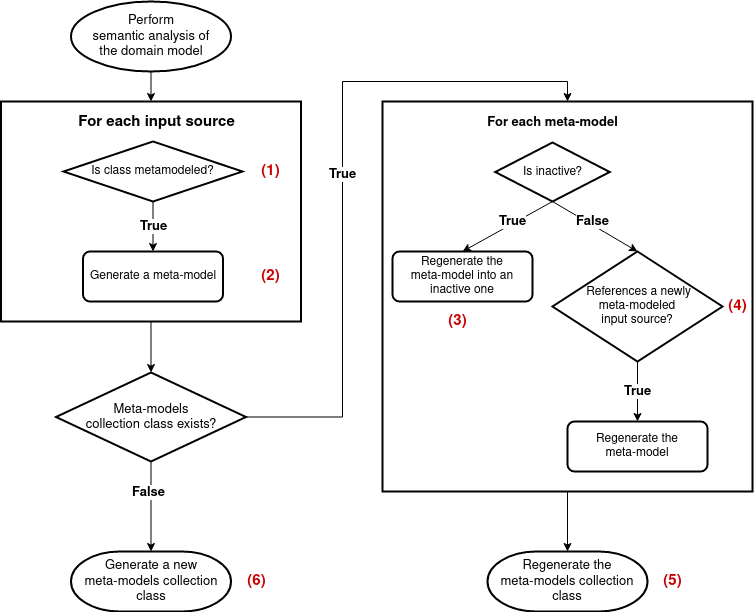

The diagram above was exported from draw.io. Its source (the exported page's mxGraphModel, read from the mxfile embedded in the PNG):
<mxGraphModel dx="1418" dy="733" grid="1" gridSize="10" guides="1" tooltips="1" connect="1" arrows="1" fold="1" page="1" pageScale="1" pageWidth="850" pageHeight="1100" background="#ffffff" math="0" shadow="0">
  <root>
    <mxCell id="0" />
    <mxCell id="1" parent="0" />
    <mxCell id="mhN459fpQRmQaRXVJ7eg-4" style="edgeStyle=orthogonalEdgeStyle;rounded=0;orthogonalLoop=1;jettySize=auto;html=1;exitX=0.5;exitY=1;exitDx=0;exitDy=0;entryX=0.5;entryY=0;entryDx=0;entryDy=0;entryPerimeter=0;" parent="1" source="hdNabcQ9-wxzFKDG0ik--14" target="hdNabcQ9-wxzFKDG0ik--47" edge="1">
      <mxGeometry relative="1" as="geometry" />
    </mxCell>
    <mxCell id="hdNabcQ9-wxzFKDG0ik--14" value="" style="rounded=0;whiteSpace=wrap;html=1;fontSize=13;strokeWidth=2;fillColor=default;" parent="1" vertex="1">
      <mxGeometry x="18.5" y="140" width="300" height="220" as="geometry" />
    </mxCell>
    <mxCell id="hdNabcQ9-wxzFKDG0ik--4" value="Generate a meta-model" style="rounded=1;whiteSpace=wrap;html=1;absoluteArcSize=1;arcSize=14;strokeWidth=2;" parent="1" vertex="1">
      <mxGeometry x="100.5" y="290" width="140" height="50" as="geometry" />
    </mxCell>
    <mxCell id="hdNabcQ9-wxzFKDG0ik--7" value="&lt;font style=&quot;font-size: 13px;&quot;&gt;&lt;b&gt;True&lt;/b&gt;&lt;/font&gt;" style="edgeStyle=orthogonalEdgeStyle;rounded=0;orthogonalLoop=1;jettySize=auto;html=1;exitX=0.5;exitY=1;exitDx=0;exitDy=0;exitPerimeter=0;entryX=0.5;entryY=0;entryDx=0;entryDy=0;" parent="1" source="hdNabcQ9-wxzFKDG0ik--5" target="hdNabcQ9-wxzFKDG0ik--4" edge="1">
      <mxGeometry relative="1" as="geometry" />
    </mxCell>
    <mxCell id="hdNabcQ9-wxzFKDG0ik--5" value="Is class metamodeled?" style="strokeWidth=2;html=1;shape=mxgraph.flowchart.decision;whiteSpace=wrap;fontSize=12;" parent="1" vertex="1">
      <mxGeometry x="81" y="180" width="179" height="60" as="geometry" />
    </mxCell>
    <mxCell id="hdNabcQ9-wxzFKDG0ik--28" style="edgeStyle=orthogonalEdgeStyle;rounded=0;orthogonalLoop=1;jettySize=auto;html=1;exitX=0.5;exitY=1;exitDx=0;exitDy=0;fontSize=11;fontColor=#4D4D4D;" parent="1" edge="1">
      <mxGeometry relative="1" as="geometry">
        <mxPoint x="177" y="358.9999999999998" as="sourcePoint" />
        <mxPoint x="177" y="358.9999999999998" as="targetPoint" />
      </mxGeometry>
    </mxCell>
    <mxCell id="hdNabcQ9-wxzFKDG0ik--59" style="edgeStyle=orthogonalEdgeStyle;rounded=0;orthogonalLoop=1;jettySize=auto;html=1;exitX=0.5;exitY=1;exitDx=0;exitDy=0;exitPerimeter=0;entryX=0.5;entryY=0;entryDx=0;entryDy=0;fontSize=13;fontColor=#000000;strokeColor=#000000;entryPerimeter=0;" parent="1" source="hdNabcQ9-wxzFKDG0ik--47" target="hdNabcQ9-wxzFKDG0ik--73" edge="1">
      <mxGeometry relative="1" as="geometry">
        <mxPoint x="710" y="130" as="targetPoint" />
      </mxGeometry>
    </mxCell>
    <mxCell id="hdNabcQ9-wxzFKDG0ik--60" value="&lt;b&gt;False&lt;/b&gt;" style="edgeLabel;html=1;align=center;verticalAlign=middle;resizable=0;points=[];fontSize=13;fontColor=#000000;" parent="hdNabcQ9-wxzFKDG0ik--59" vertex="1" connectable="0">
      <mxGeometry x="-0.3375" y="-2" relative="1" as="geometry">
        <mxPoint x="-1" as="offset" />
      </mxGeometry>
    </mxCell>
    <mxCell id="hdNabcQ9-wxzFKDG0ik--61" value="&lt;b&gt;True&lt;/b&gt;" style="edgeStyle=orthogonalEdgeStyle;rounded=0;orthogonalLoop=1;jettySize=auto;html=1;exitX=1;exitY=0.5;exitDx=0;exitDy=0;exitPerimeter=0;fontSize=13;fontColor=#000000;strokeColor=#000000;entryX=0.5;entryY=0;entryDx=0;entryDy=0;" parent="1" source="hdNabcQ9-wxzFKDG0ik--47" target="hdNabcQ9-wxzFKDG0ik--63" edge="1">
      <mxGeometry relative="1" as="geometry">
        <mxPoint x="590" y="100" as="targetPoint" />
        <Array as="points">
          <mxPoint x="360" y="456" />
          <mxPoint x="360" y="120" />
          <mxPoint x="585" y="120" />
        </Array>
      </mxGeometry>
    </mxCell>
    <mxCell id="hdNabcQ9-wxzFKDG0ik--47" value="&lt;div&gt;Meta-models &lt;br&gt;&lt;/div&gt;&lt;div&gt;collection class exists?&lt;/div&gt;" style="strokeWidth=2;html=1;shape=mxgraph.flowchart.decision;whiteSpace=wrap;labelBorderColor=none;fontSize=13;fontColor=#000000;fillColor=none;" parent="1" vertex="1">
      <mxGeometry x="73.5" y="411" width="190" height="89" as="geometry" />
    </mxCell>
    <mxCell id="hdNabcQ9-wxzFKDG0ik--52" value="&lt;font style=&quot;font-size: 15px;&quot;&gt;&lt;b&gt;For each input source&lt;/b&gt;&lt;br&gt;&lt;/font&gt;" style="text;html=1;align=center;verticalAlign=middle;resizable=0;points=[];autosize=1;strokeColor=none;fillColor=none;fontSize=13;fontColor=#000000;" parent="1" vertex="1">
      <mxGeometry x="88.5" y="151" width="170" height="20" as="geometry" />
    </mxCell>
    <mxCell id="hdNabcQ9-wxzFKDG0ik--68" style="edgeStyle=orthogonalEdgeStyle;rounded=0;orthogonalLoop=1;jettySize=auto;html=1;exitX=0.5;exitY=1;exitDx=0;exitDy=0;fontSize=13;fontColor=#000000;strokeColor=#000000;entryX=0.5;entryY=0;entryDx=0;entryDy=0;entryPerimeter=0;" parent="1" source="hdNabcQ9-wxzFKDG0ik--63" target="hdNabcQ9-wxzFKDG0ik--71" edge="1">
      <mxGeometry relative="1" as="geometry">
        <mxPoint x="540.4210526315792" y="481" as="targetPoint" />
      </mxGeometry>
    </mxCell>
    <mxCell id="hdNabcQ9-wxzFKDG0ik--63" value="" style="rounded=0;whiteSpace=wrap;html=1;fontSize=13;strokeWidth=2;fillColor=default;" parent="1" vertex="1">
      <mxGeometry x="400" y="140" width="370" height="390" as="geometry" />
    </mxCell>
    <mxCell id="hdNabcQ9-wxzFKDG0ik--64" value="&lt;b&gt;For each meta-model&lt;br&gt;&lt;/b&gt;" style="text;html=1;align=center;verticalAlign=middle;resizable=0;points=[];autosize=1;strokeColor=none;fillColor=none;fontSize=13;fontColor=#000000;" parent="1" vertex="1">
      <mxGeometry x="495" y="151" width="150" height="20" as="geometry" />
    </mxCell>
    <mxCell id="hdNabcQ9-wxzFKDG0ik--67" value="&lt;b&gt;True&lt;/b&gt;" style="rounded=0;orthogonalLoop=1;jettySize=auto;html=1;exitX=0.5;exitY=1;exitDx=0;exitDy=0;exitPerimeter=0;entryX=0.5;entryY=0;entryDx=0;entryDy=0;fontSize=13;fontColor=#000000;strokeColor=#000000;" parent="1" source="hdNabcQ9-wxzFKDG0ik--65" target="hdNabcQ9-wxzFKDG0ik--66" edge="1">
      <mxGeometry x="-0.1321" y="-2" relative="1" as="geometry">
        <mxPoint as="offset" />
      </mxGeometry>
    </mxCell>
    <mxCell id="MeGR_H0G4xAcI8Nw3fEj-1" style="edgeStyle=none;rounded=0;orthogonalLoop=1;jettySize=auto;html=1;exitX=0.5;exitY=1;exitDx=0;exitDy=0;exitPerimeter=0;entryX=0.5;entryY=0;entryDx=0;entryDy=0;entryPerimeter=0;" parent="1" source="hdNabcQ9-wxzFKDG0ik--65" target="mhN459fpQRmQaRXVJ7eg-5" edge="1">
      <mxGeometry relative="1" as="geometry" />
    </mxCell>
    <mxCell id="MeGR_H0G4xAcI8Nw3fEj-2" value="&lt;b&gt;&lt;font style=&quot;font-size: 13px;&quot;&gt;False&lt;/font&gt;&lt;/b&gt;" style="edgeLabel;html=1;align=center;verticalAlign=middle;resizable=0;points=[];" parent="MeGR_H0G4xAcI8Nw3fEj-1" vertex="1" connectable="0">
      <mxGeometry x="-0.329" y="1" relative="1" as="geometry">
        <mxPoint x="11" y="4" as="offset" />
      </mxGeometry>
    </mxCell>
    <mxCell id="hdNabcQ9-wxzFKDG0ik--65" value="Is inactive?" style="strokeWidth=2;html=1;shape=mxgraph.flowchart.decision;whiteSpace=wrap;fontSize=12;" parent="1" vertex="1">
      <mxGeometry x="512.75" y="181" width="114.5" height="59" as="geometry" />
    </mxCell>
    <mxCell id="hdNabcQ9-wxzFKDG0ik--66" value="&lt;div&gt;Regenerate the &lt;br&gt;&lt;/div&gt;&lt;div&gt;meta-model into an inactive one&lt;/div&gt;" style="rounded=1;whiteSpace=wrap;html=1;absoluteArcSize=1;arcSize=14;strokeWidth=2;" parent="1" vertex="1">
      <mxGeometry x="410" y="290" width="140" height="50" as="geometry" />
    </mxCell>
    <mxCell id="hdNabcQ9-wxzFKDG0ik--71" value="&lt;div&gt;Regenerate the &lt;br&gt;&lt;/div&gt;&lt;div&gt;meta-models collection class&lt;/div&gt;" style="strokeWidth=2;html=1;shape=mxgraph.flowchart.terminator;whiteSpace=wrap;labelBorderColor=none;fontSize=13;fontColor=#000000;fillColor=none;" parent="1" vertex="1">
      <mxGeometry x="505" y="590" width="160" height="60" as="geometry" />
    </mxCell>
    <mxCell id="hdNabcQ9-wxzFKDG0ik--73" value="&lt;div&gt;Generate a new&lt;br&gt;&lt;/div&gt;&lt;div&gt;meta-models collection class&lt;/div&gt;" style="strokeWidth=2;html=1;shape=mxgraph.flowchart.terminator;whiteSpace=wrap;labelBorderColor=none;fontSize=13;fontColor=#000000;fillColor=none;" parent="1" vertex="1">
      <mxGeometry x="88.5" y="590" width="160" height="60" as="geometry" />
    </mxCell>
    <mxCell id="hdNabcQ9-wxzFKDG0ik--75" style="edgeStyle=orthogonalEdgeStyle;rounded=0;orthogonalLoop=1;jettySize=auto;html=1;exitX=0.5;exitY=1;exitDx=0;exitDy=0;exitPerimeter=0;entryX=0.5;entryY=0;entryDx=0;entryDy=0;fontSize=13;fontColor=#000000;strokeColor=#000000;" parent="1" source="hdNabcQ9-wxzFKDG0ik--74" target="hdNabcQ9-wxzFKDG0ik--14" edge="1">
      <mxGeometry relative="1" as="geometry" />
    </mxCell>
    <mxCell id="hdNabcQ9-wxzFKDG0ik--74" value="&lt;div&gt;Perform &lt;br&gt;&lt;/div&gt;&lt;div&gt;semantic analysis of &lt;br&gt;&lt;/div&gt;&lt;div&gt;the domain model&lt;/div&gt;" style="strokeWidth=2;html=1;shape=mxgraph.flowchart.start_1;whiteSpace=wrap;labelBorderColor=none;fontSize=13;fontColor=#000000;fillColor=none;" parent="1" vertex="1">
      <mxGeometry x="88.5" y="40" width="160" height="70" as="geometry" />
    </mxCell>
    <mxCell id="hdNabcQ9-wxzFKDG0ik--76" value="&lt;font style=&quot;font-size: 15px;&quot; color=&quot;#CC0000&quot;&gt;&lt;b style=&quot;font-size: 15px;&quot;&gt;(1)&lt;/b&gt;&lt;/font&gt;" style="text;html=1;align=center;verticalAlign=middle;resizable=0;points=[];autosize=1;strokeColor=none;fillColor=none;fontSize=15;fontColor=#000000;" parent="1" vertex="1">
      <mxGeometry x="272.5" y="200" width="30" height="20" as="geometry" />
    </mxCell>
    <mxCell id="hdNabcQ9-wxzFKDG0ik--78" value="&lt;font style=&quot;font-size: 15px;&quot; color=&quot;#CC0000&quot;&gt;&lt;b style=&quot;font-size: 15px;&quot;&gt;(3)&lt;/b&gt;&lt;/font&gt;" style="text;html=1;align=center;verticalAlign=middle;resizable=0;points=[];autosize=1;strokeColor=none;fillColor=none;fontSize=15;fontColor=#000000;" parent="1" vertex="1">
      <mxGeometry x="460" y="350" width="30" height="20" as="geometry" />
    </mxCell>
    <mxCell id="hdNabcQ9-wxzFKDG0ik--79" value="&lt;font color=&quot;#CC0000&quot;&gt;&lt;b&gt;(5)&lt;/b&gt;&lt;/font&gt;" style="text;html=1;align=center;verticalAlign=middle;resizable=0;points=[];autosize=1;strokeColor=none;fillColor=none;fontSize=15;fontColor=#000000;" parent="1" vertex="1">
      <mxGeometry x="675" y="610" width="30" height="20" as="geometry" />
    </mxCell>
    <mxCell id="hdNabcQ9-wxzFKDG0ik--80" value="&lt;font color=&quot;#CC0000&quot;&gt;&lt;b&gt;(4)&lt;/b&gt;&lt;/font&gt;" style="text;html=1;align=center;verticalAlign=middle;resizable=0;points=[];autosize=1;strokeColor=none;fillColor=none;fontSize=15;fontColor=#000000;" parent="1" vertex="1">
      <mxGeometry x="740" y="335" width="30" height="20" as="geometry" />
    </mxCell>
    <mxCell id="mhN459fpQRmQaRXVJ7eg-1" value="&lt;font style=&quot;font-size: 15px;&quot; color=&quot;#CC0000&quot;&gt;&lt;b style=&quot;font-size: 15px;&quot;&gt;(2)&lt;/b&gt;&lt;/font&gt;" style="text;html=1;align=center;verticalAlign=middle;resizable=0;points=[];autosize=1;strokeColor=none;fillColor=none;fontSize=15;fontColor=#000000;" parent="1" vertex="1">
      <mxGeometry x="272.5" y="305" width="30" height="20" as="geometry" />
    </mxCell>
    <mxCell id="mhN459fpQRmQaRXVJ7eg-8" value="&lt;font size=&quot;1&quot;&gt;&lt;b style=&quot;font-size: 13px;&quot;&gt;True&lt;/b&gt;&lt;/font&gt;" style="edgeStyle=orthogonalEdgeStyle;rounded=0;orthogonalLoop=1;jettySize=auto;html=1;exitX=0.5;exitY=1;exitDx=0;exitDy=0;exitPerimeter=0;entryX=0.5;entryY=0;entryDx=0;entryDy=0;" parent="1" source="mhN459fpQRmQaRXVJ7eg-5" target="mhN459fpQRmQaRXVJ7eg-7" edge="1">
      <mxGeometry relative="1" as="geometry" />
    </mxCell>
    <mxCell id="mhN459fpQRmQaRXVJ7eg-5" value="&lt;div&gt;&amp;nbsp;References a newly&lt;br&gt;&lt;/div&gt;&lt;div&gt;meta-modeled &lt;br&gt;&lt;/div&gt;&lt;div&gt;input source?&lt;/div&gt;" style="strokeWidth=2;html=1;shape=mxgraph.flowchart.decision;whiteSpace=wrap;fontSize=12;verticalAlign=middle;horizontal=1;" parent="1" vertex="1">
      <mxGeometry x="570" y="290" width="170" height="110" as="geometry" />
    </mxCell>
    <mxCell id="mhN459fpQRmQaRXVJ7eg-7" value="&lt;div&gt;Regenerate the &lt;br&gt;&lt;/div&gt;&lt;div&gt;meta-model&lt;/div&gt;" style="rounded=1;whiteSpace=wrap;html=1;absoluteArcSize=1;arcSize=14;strokeWidth=2;" parent="1" vertex="1">
      <mxGeometry x="585" y="460" width="140" height="50" as="geometry" />
    </mxCell>
    <mxCell id="mhN459fpQRmQaRXVJ7eg-9" value="&lt;font color=&quot;#CC0000&quot;&gt;&lt;b&gt;(6)&lt;/b&gt;&lt;/font&gt;" style="text;html=1;align=center;verticalAlign=middle;resizable=0;points=[];autosize=1;strokeColor=none;fillColor=none;fontSize=15;fontColor=#000000;" parent="1" vertex="1">
      <mxGeometry x="258.5" y="610" width="30" height="20" as="geometry" />
    </mxCell>
  </root>
</mxGraphModel>